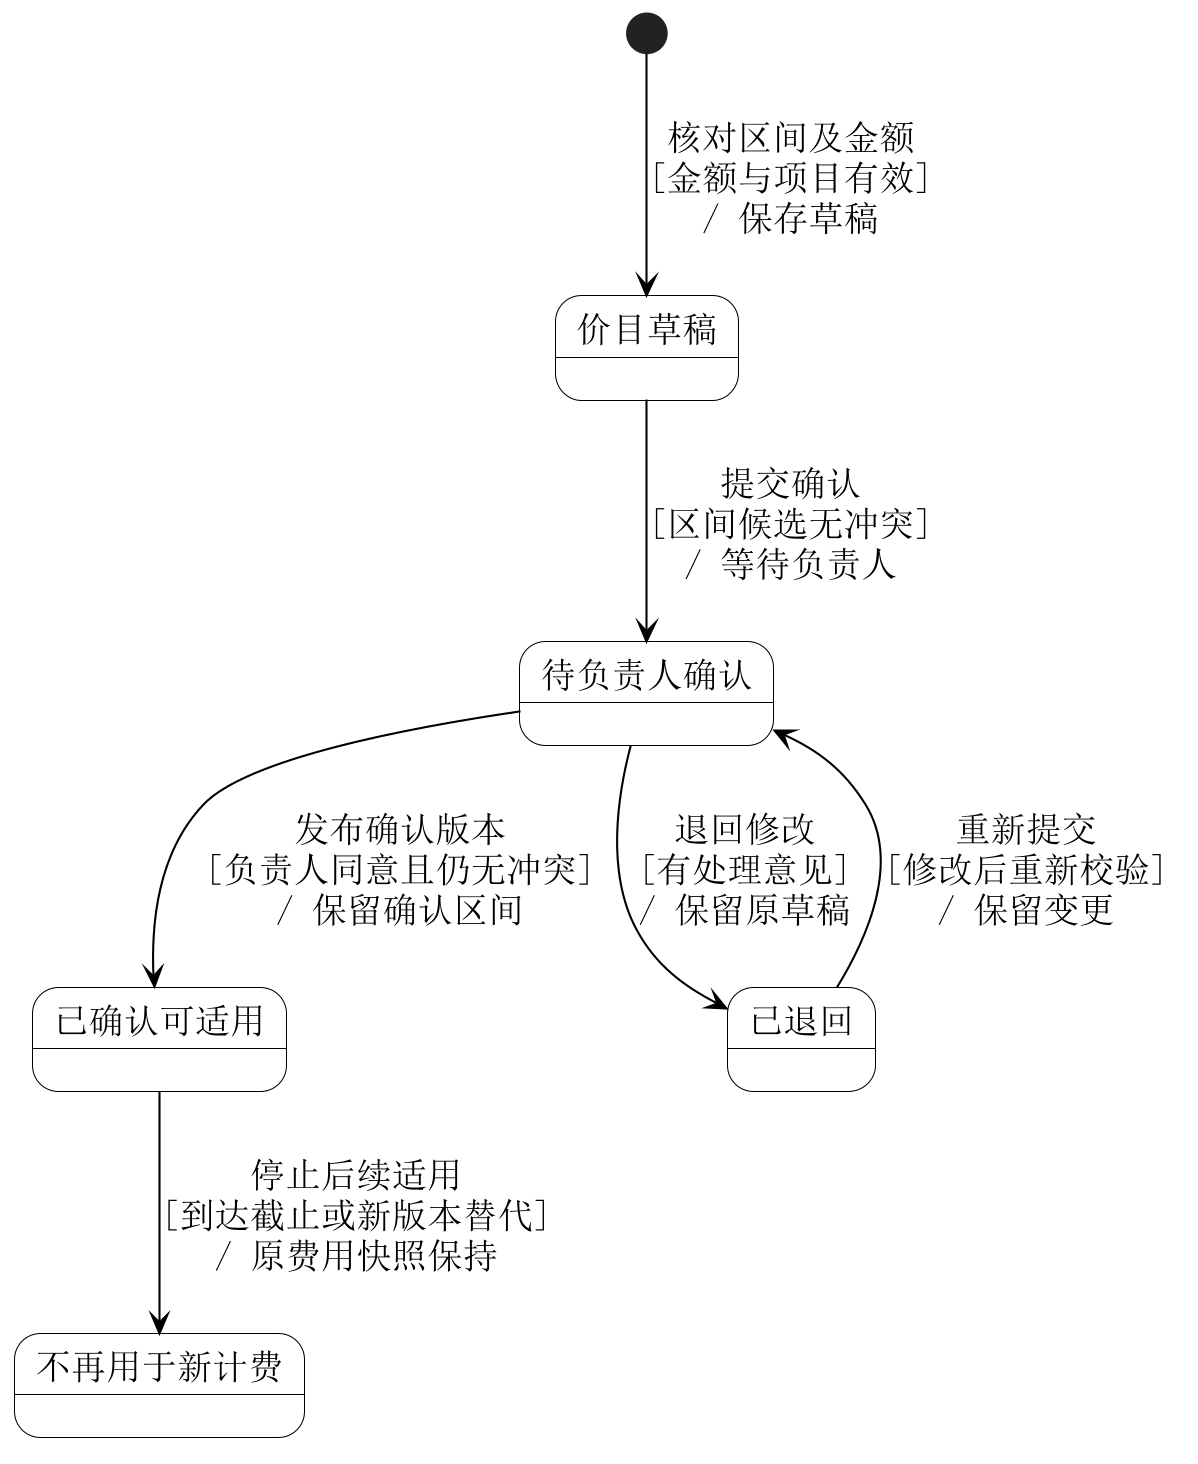

The diagram above was rendered by PlantUML. Its source (embedded in the PNG):
@startuml
skinparam backgroundColor white
skinparam shadowing false
skinparam defaultFontName SimSun
skinparam defaultFontSize 17
skinparam dpi 200
skinparam ArrowColor black
skinparam NoteBackgroundColor white
skinparam NoteBorderColor black
skinparam ActorBackgroundColor white
skinparam BoundaryBackgroundColor white
skinparam ControlBackgroundColor white
top to bottom direction
skinparam nodesep 40
skinparam ranksep 55
skinparam state {
 BackgroundColor white
 BorderColor black
 StartColor black
 EndColor black
}
state "价目草稿" as Draft
state "待负责人确认" as Pending
state "已确认可适用" as Valid
state "已退回" as Returned
state "不再用于新计费" as Stopped
[*] --> Draft : 核对区间及金额\n[金额与项目有效]\n/ 保存草稿
Draft --> Pending : 提交确认\n[区间候选无冲突]\n/ 等待负责人
Pending --> Valid : 发布确认版本\n[负责人同意且仍无冲突]\n/ 保留确认区间
Pending --> Returned : 退回修改\n[有处理意见]\n/ 保留原草稿
Returned --> Pending : 重新提交\n[修改后重新校验]\n/ 保留变更
Valid --> Stopped : 停止后续适用\n[到达截止或新版本替代]\n/ 原费用快照保持

@enduml